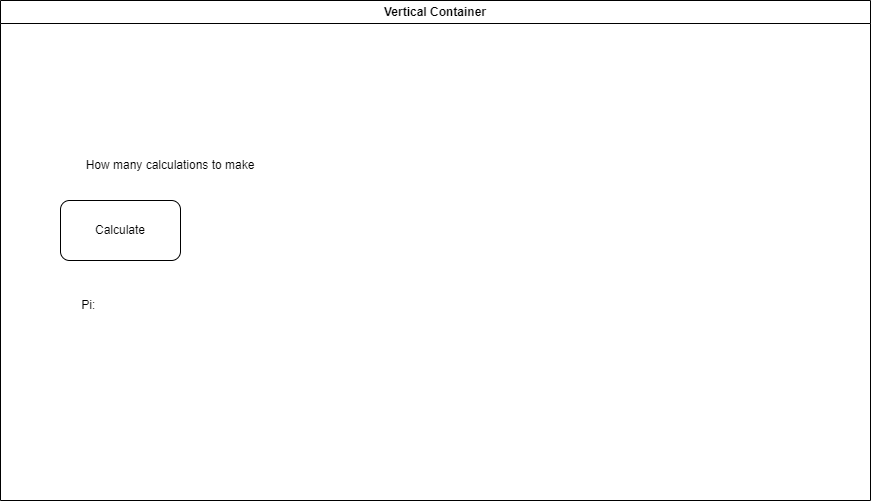

The diagram above was exported from draw.io. Its source (the exported page's mxGraphModel, read from the mxfile embedded in the PNG):
<mxGraphModel dx="2576" dy="666" grid="1" gridSize="10" guides="1" tooltips="1" connect="1" arrows="1" fold="1" page="1" pageScale="1" pageWidth="850" pageHeight="1100" math="0" shadow="0">
  <root>
    <mxCell id="0" />
    <mxCell id="1" parent="0" />
    <mxCell id="2" value="Vertical Container" style="swimlane;whiteSpace=wrap;html=1;" parent="1" vertex="1">
      <mxGeometry x="-425" y="180" width="870" height="500" as="geometry" />
    </mxCell>
    <mxCell id="3" value="How many calculations to make" style="text;html=1;strokeColor=none;fillColor=none;align=center;verticalAlign=middle;whiteSpace=wrap;rounded=0;" parent="2" vertex="1">
      <mxGeometry x="55" y="150" width="230" height="30" as="geometry" />
    </mxCell>
    <mxCell id="4" value="Calculate" style="rounded=1;whiteSpace=wrap;html=1;" parent="2" vertex="1">
      <mxGeometry x="60" y="200" width="120" height="60" as="geometry" />
    </mxCell>
    <mxCell id="5" value="Pi:&amp;nbsp;" style="text;html=1;strokeColor=none;fillColor=none;align=center;verticalAlign=middle;whiteSpace=wrap;rounded=0;" parent="2" vertex="1">
      <mxGeometry x="60" y="290" width="60" height="30" as="geometry" />
    </mxCell>
  </root>
</mxGraphModel>